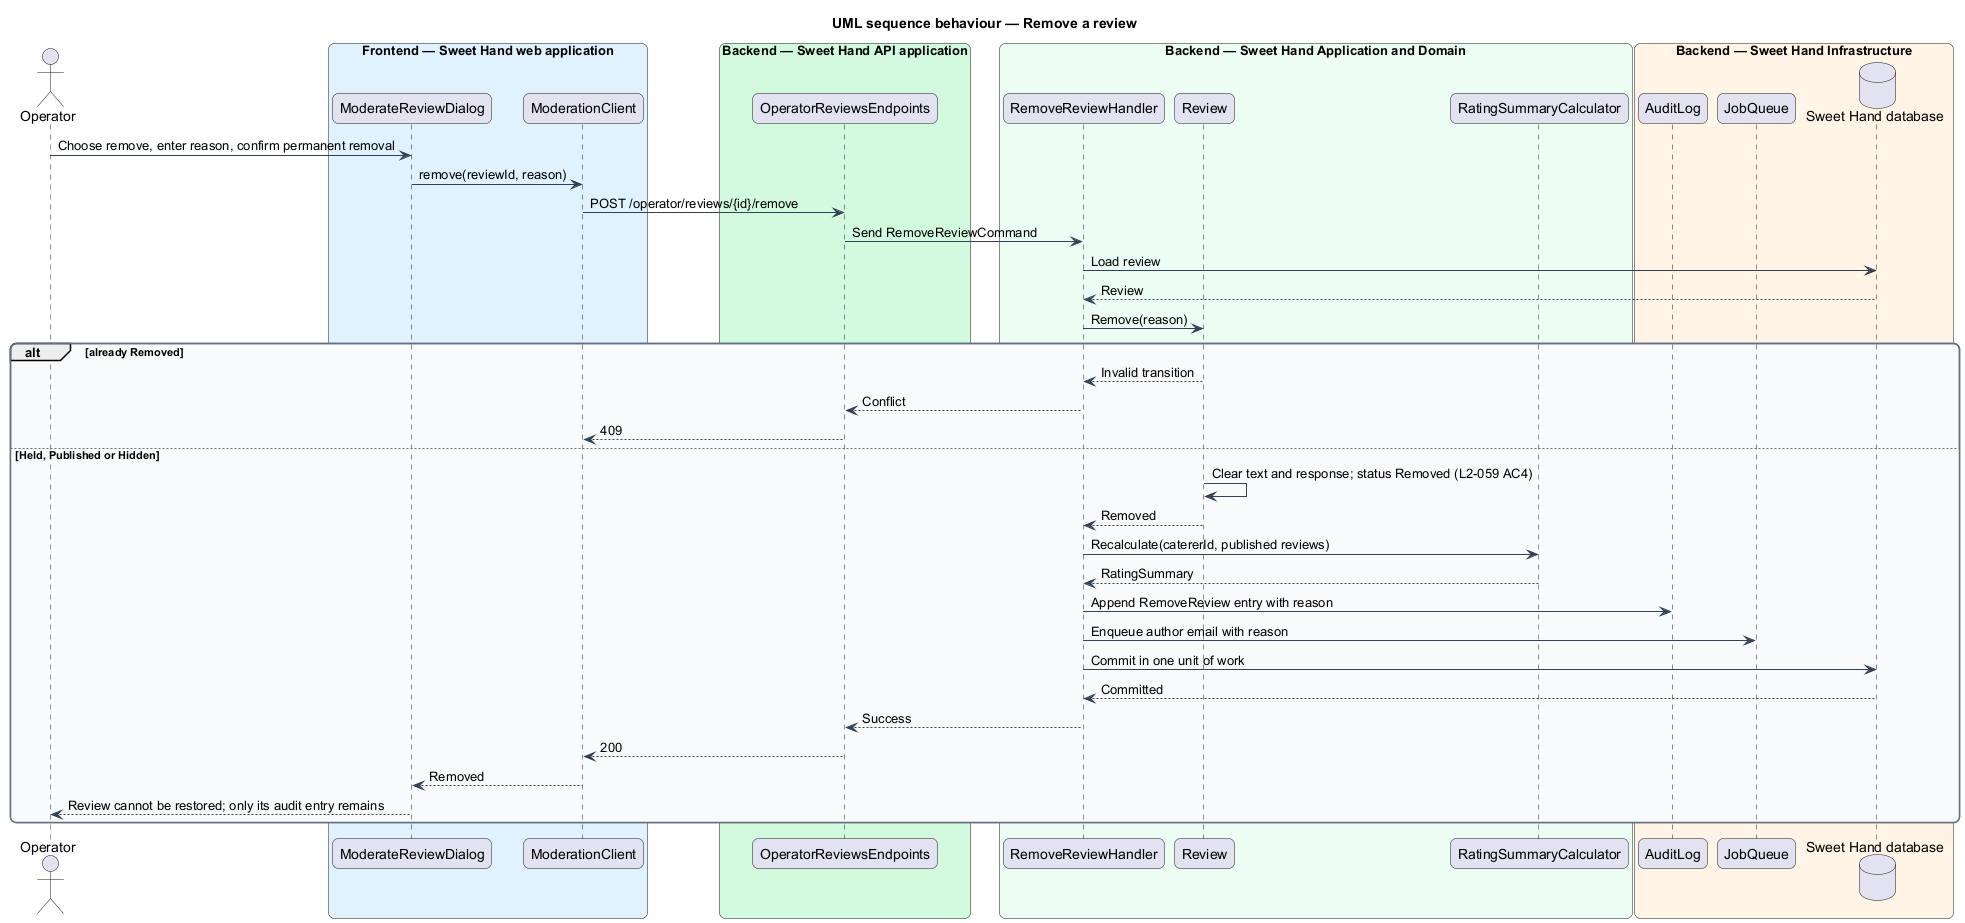

The diagram above was rendered by PlantUML. Its source (embedded in the PNG):
@startuml
title UML sequence behaviour — Remove a review
skinparam backgroundColor #FFFFFF
skinparam shadowing false
skinparam roundcorner 12
skinparam defaultFontName Arial
skinparam ArrowColor #344054
skinparam rectangle {
  BorderColor #344054
  FontColor #101828
}
skinparam package {
  BorderColor #667085
  FontColor #101828
  BackgroundColor #F9FAFB
}
actor "Operator" as actor
box "Frontend — Sweet Hand web application" #E0F2FE
  participant "ModerateReviewDialog" as page
  participant "ModerationClient" as client
end box
box "Backend — Sweet Hand API application" #D1FADF
  participant "OperatorReviewsEndpoints" as endpoints
end box
box "Backend — Sweet Hand Application and Domain" #ECFDF3
  participant "RemoveReviewHandler" as handler
  participant "Review" as review
  participant "RatingSummaryCalculator" as calc
end box
box "Backend — Sweet Hand Infrastructure" #FFF4E5
  participant "AuditLog" as audit
  participant "JobQueue" as jobs
  database "Sweet Hand database" as db
end box
actor -> page : Choose remove, enter reason, confirm permanent removal
page -> client : remove(reviewId, reason)
client -> endpoints : POST /operator/reviews/{id}/remove
endpoints -> handler : Send RemoveReviewCommand
handler -> db : Load review
db --> handler : Review
handler -> review : Remove(reason)
alt already Removed
  review --> handler : Invalid transition
  handler --> endpoints : Conflict
  endpoints --> client : 409
else Held, Published or Hidden
  review -> review : Clear text and response; status Removed (L2-059 AC4)
  review --> handler : Removed
  handler -> calc : Recalculate(catererId, published reviews)
  calc --> handler : RatingSummary
  handler -> audit : Append RemoveReview entry with reason
  handler -> jobs : Enqueue author email with reason
  handler -> db : Commit in one unit of work
  db --> handler : Committed
  handler --> endpoints : Success
  endpoints --> client : 200
  client --> page : Removed
  page --> actor : Review cannot be restored; only its audit entry remains
end
@enduml